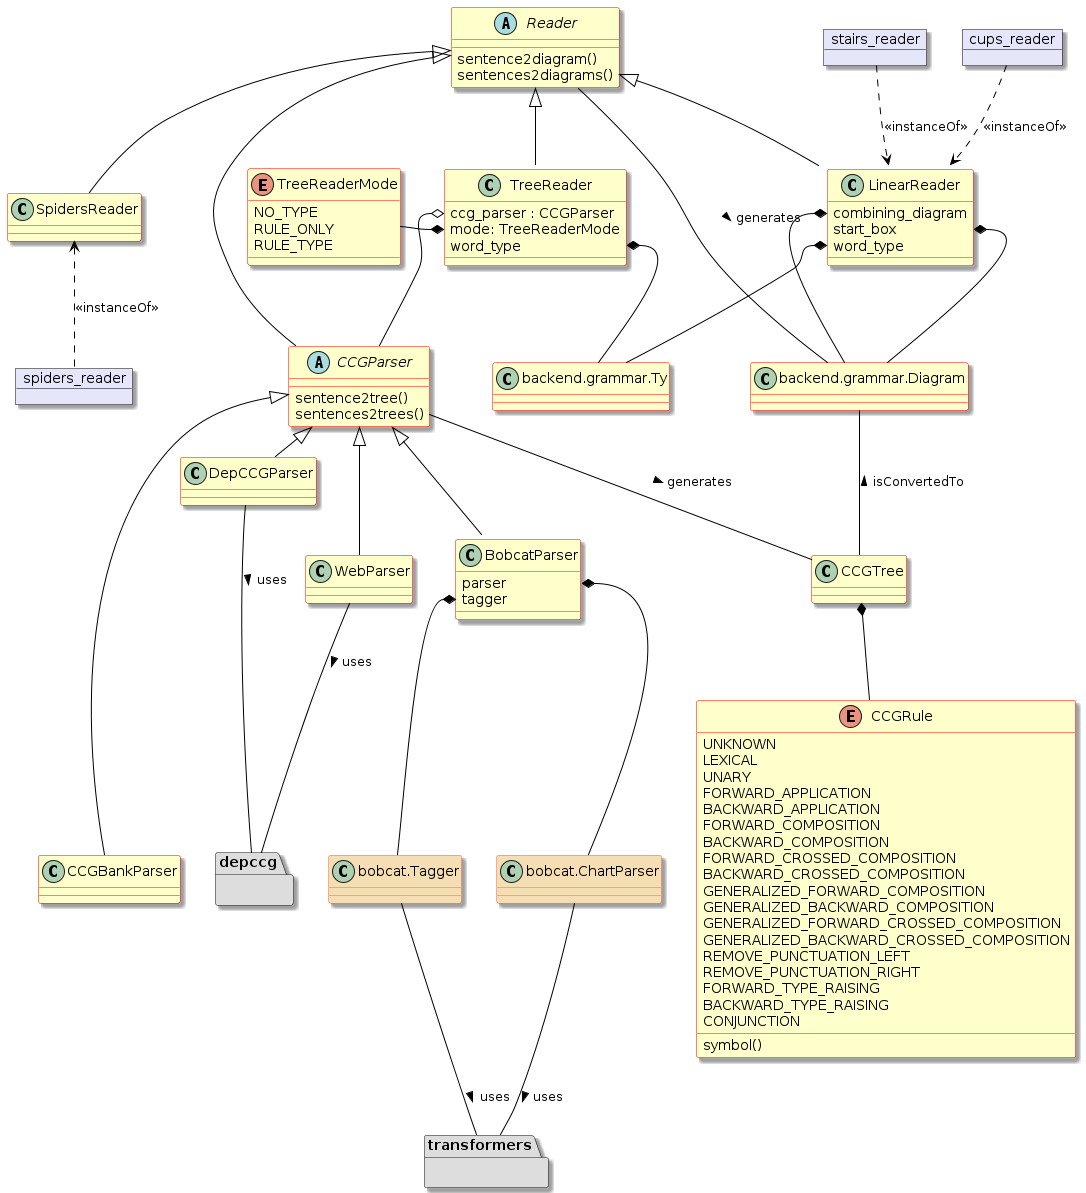

The diagram above was rendered by PlantUML. Its source (embedded in the PNG):
@startuml

set namespaceseparator none
skinparam dpi 96
skinparam ArrowColor Black
skinparam shadowing true
skinparam class {
  backgroundColor Business
  borderColor Red
}
skinparam object {
  backgroundColor lavender
  borderColor black
}
'skinparam linetype ortho
'skinparam groupInheritance 4

package depccg #DDDDDD {}
package transformers #DDDDDD {}

abstract class Reader {
  sentence2diagram()
  sentences2diagrams()
}

abstract class CCGParser {
  sentence2tree()
  sentences2trees()
}

class TreeReader {
  ccg_parser : CCGParser
  mode: TreeReaderMode
  word_type
}

enum TreeReaderMode {
    NO_TYPE
    RULE_ONLY
    RULE_TYPE
}

class LinearReader {
    combining_diagram
    start_box
    word_type
}
class SpidersReader {}
class DepCCGParser
class WebParser
class BobcatParser {
    parser
    tagger
}
class CCGBankParser
enum CCGRule {
    UNKNOWN
    LEXICAL
    UNARY
    FORWARD_APPLICATION
    BACKWARD_APPLICATION
    FORWARD_COMPOSITION
    BACKWARD_COMPOSITION
    FORWARD_CROSSED_COMPOSITION
    BACKWARD_CROSSED_COMPOSITION
    GENERALIZED_FORWARD_COMPOSITION
    GENERALIZED_BACKWARD_COMPOSITION
    GENERALIZED_FORWARD_CROSSED_COMPOSITION
    GENERALIZED_BACKWARD_CROSSED_COMPOSITION
    REMOVE_PUNCTUATION_LEFT
    REMOVE_PUNCTUATION_RIGHT
    FORWARD_TYPE_RAISING
    BACKWARD_TYPE_RAISING
    CONJUNCTION
    symbol()
}
class CCGTree

class bobcat.Tagger #back:wheat;line:tomato
class bobcat.ChartParser #back:wheat;line:tomato

object cups_reader
object spiders_reader
object stairs_reader

Reader <|-- CCGParser
Reader <|-- TreeReader
Reader <|-- LinearReader
Reader <|-- SpidersReader

LinearReader <.u. cups_reader : <<instanceOf>>
LinearReader <.u. stairs_reader : <<instanceOf>>

CCGParser <|- DepCCGParser
CCGParser <|-- BobcatParser
CCGParser <|-- WebParser
CCGParser <|--- CCGBankParser

SpidersReader <.. spiders_reader : <<instanceOf>>

DepCCGParser - depccg: > uses

TreeReader::ccg_parser o-- CCGParser
TreeReader::mode *-l- TreeReaderMode
LinearReader::word_type *-- backend.grammar.Ty
TreeReader::word_type *-- backend.grammar.Ty
LinearReader::combining_diagram *-- backend.grammar.Diagram
LinearReader::start_box *-- backend.grammar.Diagram

BobcatParser::parser *-- bobcat.ChartParser
BobcatParser::tagger *-- bobcat.Tagger

bobcat.ChartParser -- transformers : uses >
bobcat.Tagger -- transformers: uses >
WebParser -- depccg: uses >

CCGTree *-- CCGRule
CCGTree -u- CCGParser : < generates
backend.grammar.Diagram -- CCGTree : < isConvertedTo

Reader -- backend.grammar.Diagram : generates >

@enduml